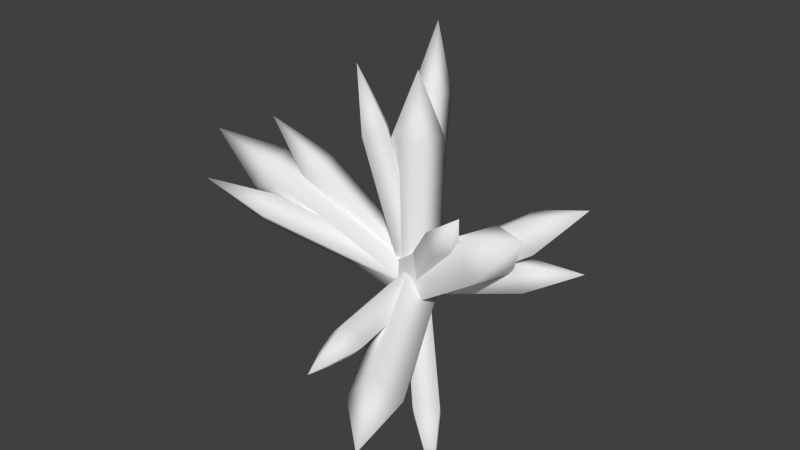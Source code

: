 # Source: AsteroidCrystal.blend  (saved by Blender 2.79.0; exported with 4.5.12 LTS)
import bpy
from mathutils import Matrix  # noqa: F401  (used for matrix-valued properties, if any)

bpy.ops.wm.read_factory_settings(use_empty=True)
scene = bpy.context.scene
scene.name = 'Scene'

# ---- collections
col_collection_1 = bpy.data.collections.new('Collection 1'); scene.collection.children.link(col_collection_1)

# ---- materials (node trees are filled in below, after node groups)
mat_crystal = bpy.data.materials.new('Crystal')
mat_crystal.alpha_threshold = 0.0
mat_crystal.use_transparent_shadow = False
mat_crystal.roughness = 0.5

# ---- material node trees

# ---- world
world_world = bpy.data.worlds.new('World'); scene.world = world_world
world_world.color = (0.05088, 0.05088, 0.05088)
world_world.use_sun_shadow = False
world_world.sun_shadow_jitter_overblur = 0.0
world_world.cycles.sampling_method = 'NONE'
world_world.cycles.sample_map_resolution = 256

# ---- meshes
me_cyrstalasteroid = bpy.data.meshes.new('CyrstalAsteroid')
me_cyrstalasteroid.from_pydata([(-0.1247, -0.1247, 0.0), (-0.1247, -0.1247, 1.052), (-0.1247, 0.1247, 0.0), (-0.1247, 0.1247, 1.052), (0.1247, -0.1247, 0.0), (0.1247, -0.1247, 1.052), (0.1247, 0.1247, 0.0), (0.1247, 0.1247, 1.052), (0.0, 0.0, 1.513), (-0.09309, -0.09034, 0.01184), (-0.1776, 0.1648, 1.294), (-0.09073, 0.09034, -0.02395), (-0.1753, 0.3455, 1.259), (0.09073, -0.09034, 0.02395), (0.006202, 0.1648, 1.306), (0.09309, 0.09034, -0.01184), (0.008561, 0.3455, 1.271), (-0.1143, 0.345, 1.734), (-0.01431, -0.1152, -0.01921), (-0.2445, -0.2696, 1.078), (-0.1143, 0.01779, -0.02148), (-0.3445, -0.1366, 1.076), (0.1143, -0.01779, 0.02148), (-0.1159, -0.1722, 1.119), (0.01431, 0.1152, 0.01921), (-0.2159, -0.03915, 1.116), (-0.3241, -0.2173, 1.545), (-0.1362, -0.1164, 0.1273), (0.6113, -0.3833, 0.6834), (-0.03173, 0.1763, 0.1273), (0.7158, -0.09057, 0.6834), (0.03173, -0.1763, -0.1273), (0.7792, -0.4432, 0.4289), (0.1362, 0.1164, -0.1273), (0.8837, -0.1505, 0.4289), (1.104, -0.394, 0.8211), (-0.04023, -0.08251, 0.07522), (0.9183, -0.1766, 0.4847), (-0.02552, 0.08463, 0.07919), (0.933, -0.009484, 0.4887), (0.02552, -0.08463, -0.07919), (0.9841, -0.1787, 0.3303), (0.04023, 0.08251, -0.07522), (0.9988, -0.01161, 0.3343), (1.381, -0.1356, 0.5901), (-0.09674, -0.04088, 0.05527), (0.3956, -0.3999, 0.6514), (-0.005313, 0.09957, 0.06435), (0.487, -0.2594, 0.6605), (0.005313, -0.09957, -0.06435), (0.4977, -0.4586, 0.5318), (0.09674, 0.04088, -0.05527), (0.5891, -0.3181, 0.5409), (0.759, -0.5534, 0.919), (-0.06223, -0.1156, 0.0849), (0.871, -0.1246, 0.7566), (-0.06685, 0.1053, 0.09429), (0.8663, 0.09626, 0.766), (0.06685, -0.1053, -0.09429), (1.0, -0.1143, 0.5774), (0.06223, 0.1156, -0.0849), (0.9954, 0.1066, 0.5868), (1.308, -0.01261, 0.9414), (0.06606, 0.08672, 0.04175), (-0.74, 0.8477, -0.2636), (-0.05067, -0.01173, 0.1045), (-0.8567, 0.7493, -0.2009), (0.05067, 0.01173, -0.1045), (-0.7554, 0.7727, -0.4099), (-0.06606, -0.08672, -0.04175), (-0.8721, 0.6743, -0.3471), (-1.13, 1.067, -0.428), (0.05528, 0.09476, 0.04527), (-0.6108, 0.7246, -0.4597), (-0.07297, -0.002136, 0.09357), (-0.739, 0.6277, -0.4114), (0.07297, 0.002136, -0.09357), (-0.5931, 0.632, -0.5986), (-0.05528, -0.09476, -0.04527), (-0.7213, 0.5351, -0.5503), (-0.9599, 0.9077, -0.7278), (0.06596, 0.08299, 0.08254), (-0.4657, 0.8263, -0.24), (-0.09092, -0.02333, 0.09612), (-0.6226, 0.72, -0.2264), (0.09092, 0.02333, -0.09612), (-0.4408, 0.7667, -0.4186), (-0.06596, -0.08299, -0.08254), (-0.5977, 0.6604, -0.4051), (-0.785, 1.097, -0.4762), (-0.04684, -0.01918, -0.1062), (-0.9159, -0.5615, 0.3749), (-0.05906, 0.1015, 0.007717), (-0.9281, -0.4408, 0.4888), (0.05906, -0.1015, -0.007717), (-0.81, -0.6438, 0.4734), (0.04684, 0.01918, 0.1062), (-0.8222, -0.5232, 0.5873), (-1.224, -0.7636, 0.6774), (-0.08874, 0.06951, -0.06527), (-0.7864, -0.1465, 0.6531), (0.03498, 0.1067, 0.06605), (-0.6627, -0.1094, 0.7845), (-0.03498, -0.1067, -0.06605), (-0.7326, -0.3227, 0.6524), (0.08874, -0.06951, 0.06527), (-0.6089, -0.2856, 0.7837), (-1.012, -0.3134, 1.042), (-0.1085, 0.09743, -0.09918), (-1.083, -0.2891, 0.5869), (0.02275, 0.1365, 0.1092), (-0.9518, -0.25, 0.7953), (-0.02275, -0.1365, -0.1092), (-0.9973, -0.5231, 0.5768), (0.1085, -0.09743, 0.09918), (-0.8661, -0.484, 0.7852), (-1.334, -0.529, 0.9389), (-0.1567, -0.08051, -0.007379), (0.4175, -1.186, -0.144), (0.00227, -0.02047, 0.1751), (0.5765, -1.126, 0.03852), (-0.00227, 0.02047, -0.1751), (0.572, -1.085, -0.3117), (0.1567, 0.08051, 0.007379), (0.7309, -1.025, -0.1292), (0.7858, -1.512, -0.187), (-0.1263, -0.03132, -0.004792), (0.1164, -1.023, 0.07631), (-0.00712, 0.008867, 0.1298), (0.2357, -0.9831, 0.2109), (0.00712, -0.008867, -0.1298), (0.2499, -1.001, -0.04865), (0.1263, 0.03132, 0.004792), (0.3691, -0.9606, 0.0859), (0.3522, -1.439, 0.1177), (-0.07315, -0.02852, -0.08766), (0.6563, -0.8191, -0.4392), (-0.05238, -0.07923, 0.06949), (0.6771, -0.8698, -0.2821), (0.05238, 0.07923, -0.06949), (0.7819, -0.7114, -0.4211), (0.07315, 0.02852, 0.08766), (0.8026, -0.7621, -0.2639), (1.027, -1.113, -0.495)], [], [(3, 0, 1), (7, 2, 3), (5, 6, 7), (1, 4, 5), (5, 7, 8), (3, 1, 8), (1, 5, 8), (7, 3, 8), (3, 2, 0), (7, 6, 2), (5, 4, 6), (1, 0, 4), (12, 9, 10), (16, 11, 12), (14, 15, 16), (10, 13, 14), (14, 16, 17), (12, 10, 17), (10, 14, 17), (16, 12, 17), (12, 11, 9), (16, 15, 11), (14, 13, 15), (10, 9, 13), (21, 18, 19), (25, 20, 21), (23, 24, 25), (19, 22, 23), (23, 25, 26), (21, 19, 26), (19, 23, 26), (25, 21, 26), (21, 20, 18), (25, 24, 20), (23, 22, 24), (19, 18, 22), (30, 27, 28), (34, 29, 30), (32, 33, 34), (28, 31, 32), (32, 34, 35), (30, 28, 35), (28, 32, 35), (34, 30, 35), (30, 29, 27), (34, 33, 29), (32, 31, 33), (28, 27, 31), (39, 36, 37), (43, 38, 39), (41, 42, 43), (37, 40, 41), (41, 43, 44), (39, 37, 44), (37, 41, 44), (43, 39, 44), (39, 38, 36), (43, 42, 38), (41, 40, 42), (37, 36, 40), (48, 45, 46), (52, 47, 48), (50, 51, 52), (46, 49, 50), (50, 52, 53), (48, 46, 53), (46, 50, 53), (52, 48, 53), (48, 47, 45), (52, 51, 47), (50, 49, 51), (46, 45, 49), (57, 54, 55), (61, 56, 57), (59, 60, 61), (55, 58, 59), (59, 61, 62), (57, 55, 62), (55, 59, 62), (61, 57, 62), (57, 56, 54), (61, 60, 56), (59, 58, 60), (55, 54, 58), (66, 63, 64), (70, 65, 66), (68, 69, 70), (64, 67, 68), (68, 70, 71), (66, 64, 71), (64, 68, 71), (70, 66, 71), (66, 65, 63), (70, 69, 65), (68, 67, 69), (64, 63, 67), (75, 72, 73), (79, 74, 75), (77, 78, 79), (73, 76, 77), (77, 79, 80), (75, 73, 80), (73, 77, 80), (79, 75, 80), (75, 74, 72), (79, 78, 74), (77, 76, 78), (73, 72, 76), (84, 81, 82), (88, 83, 84), (86, 87, 88), (82, 85, 86), (86, 88, 89), (84, 82, 89), (82, 86, 89), (88, 84, 89), (84, 83, 81), (88, 87, 83), (86, 85, 87), (82, 81, 85), (93, 90, 91), (97, 92, 93), (95, 96, 97), (91, 94, 95), (95, 97, 98), (93, 91, 98), (91, 95, 98), (97, 93, 98), (93, 92, 90), (97, 96, 92), (95, 94, 96), (91, 90, 94), (102, 99, 100), (106, 101, 102), (104, 105, 106), (100, 103, 104), (104, 106, 107), (102, 100, 107), (100, 104, 107), (106, 102, 107), (102, 101, 99), (106, 105, 101), (104, 103, 105), (100, 99, 103), (111, 108, 109), (115, 110, 111), (113, 114, 115), (109, 112, 113), (113, 115, 116), (111, 109, 116), (109, 113, 116), (115, 111, 116), (111, 110, 108), (115, 114, 110), (113, 112, 114), (109, 108, 112), (120, 117, 118), (124, 119, 120), (122, 123, 124), (118, 121, 122), (122, 124, 125), (120, 118, 125), (118, 122, 125), (124, 120, 125), (120, 119, 117), (124, 123, 119), (122, 121, 123), (118, 117, 121), (129, 126, 127), (133, 128, 129), (131, 132, 133), (127, 130, 131), (131, 133, 134), (129, 127, 134), (127, 131, 134), (133, 129, 134), (129, 128, 126), (133, 132, 128), (131, 130, 132), (127, 126, 130), (138, 135, 136), (142, 137, 138), (140, 141, 142), (136, 139, 140), (140, 142, 143), (138, 136, 143), (136, 140, 143), (142, 138, 143), (138, 137, 135), (142, 141, 137), (140, 139, 141), (136, 135, 139)])
me_cyrstalasteroid.polygons.foreach_set('use_smooth', [True] * 192)
_uv = me_cyrstalasteroid.uv_layers.new(name='UVMap')
_uv.uv.foreach_set('vector', [0.192, 0.8195, 0.3436, 0.0001515, 0.3432, 0.8195, 0.6455, 0.8197, 0.797, 0.0003728, 0.7966, 0.8197, 0.4943, 0.8196, 0.6459, 0.000299, 0.6455, 0.8197, 0.3432, 0.8195, 0.4947, 0.0002252, 0.4943, 0.8196, 0.4943, 0.8196, 0.6455, 0.8197, 0.5698, 0.9998, 0.192, 0.8195, 0.3432, 0.8195, 0.2675, 0.9997, 0.3432, 0.8195, 0.4943, 0.8196, 0.4186, 0.9998, 0.6455, 0.8197, 0.7966, 0.8197, 0.7209, 0.9999, 0.192, 0.8195, 0.1924, 7.777e-05, 0.3436, 0.0001515, 0.6455, 0.8197, 0.6459, 0.000299, 0.797, 0.0003728, 0.4943, 0.8196, 0.4947, 0.0002252, 0.6459, 0.000299, 0.3432, 0.8195, 0.3436, 0.0001515, 0.4947, 0.0002252, 0.192, 0.8195, 0.3436, 0.0001515, 0.3432, 0.8195, 0.6455, 0.8197, 0.797, 0.0003728, 0.7966, 0.8197, 0.4943, 0.8196, 0.6459, 0.000299, 0.6455, 0.8197, 0.3432, 0.8195, 0.4947, 0.0002252, 0.4943, 0.8196, 0.4943, 0.8196, 0.6455, 0.8197, 0.5698, 0.9998, 0.192, 0.8195, 0.3432, 0.8195, 0.2675, 0.9997, 0.3432, 0.8195, 0.4943, 0.8196, 0.4186, 0.9998, 0.6455, 0.8197, 0.7966, 0.8197, 0.7209, 0.9999, 0.192, 0.8195, 0.1924, 7.777e-05, 0.3436, 0.0001515, 0.6455, 0.8197, 0.6459, 0.000299, 0.797, 0.0003728, 0.4943, 0.8196, 0.4947, 0.0002252, 0.6459, 0.000299, 0.3432, 0.8195, 0.3436, 0.0001515, 0.4947, 0.0002252, 0.192, 0.8195, 0.3436, 0.0001515, 0.3432, 0.8195, 0.6455, 0.8197, 0.797, 0.0003728, 0.7966, 0.8197, 0.4943, 0.8196, 0.6459, 0.000299, 0.6455, 0.8197, 0.3432, 0.8195, 0.4947, 0.0002252, 0.4943, 0.8196, 0.4943, 0.8196, 0.6455, 0.8197, 0.5698, 0.9998, 0.192, 0.8195, 0.3432, 0.8195, 0.2675, 0.9997, 0.3432, 0.8195, 0.4943, 0.8196, 0.4186, 0.9998, 0.6455, 0.8197, 0.7966, 0.8197, 0.7209, 0.9999, 0.192, 0.8195, 0.1924, 7.777e-05, 0.3436, 0.0001515, 0.6455, 0.8197, 0.6459, 0.000299, 0.797, 0.0003728, 0.4943, 0.8196, 0.4947, 0.0002252, 0.6459, 0.000299, 0.3432, 0.8195, 0.3436, 0.0001515, 0.4947, 0.0002252, 0.192, 0.8195, 0.3436, 0.0001515, 0.3432, 0.8195, 0.6455, 0.8197, 0.797, 0.0003728, 0.7966, 0.8197, 0.4943, 0.8196, 0.6459, 0.000299, 0.6455, 0.8197, 0.3432, 0.8195, 0.4947, 0.0002252, 0.4943, 0.8196, 0.4943, 0.8196, 0.6455, 0.8197, 0.5698, 0.9998, 0.192, 0.8195, 0.3432, 0.8195, 0.2675, 0.9997, 0.3432, 0.8195, 0.4943, 0.8196, 0.4186, 0.9998, 0.6455, 0.8197, 0.7966, 0.8197, 0.7209, 0.9999, 0.192, 0.8195, 0.1924, 7.777e-05, 0.3436, 0.0001515, 0.6455, 0.8197, 0.6459, 0.000299, 0.797, 0.0003728, 0.4943, 0.8196, 0.4947, 0.0002252, 0.6459, 0.000299, 0.3432, 0.8195, 0.3436, 0.0001515, 0.4947, 0.0002252, 0.192, 0.8195, 0.3436, 0.0001515, 0.3432, 0.8195, 0.6455, 0.8197, 0.797, 0.0003728, 0.7966, 0.8197, 0.4943, 0.8196, 0.6459, 0.000299, 0.6455, 0.8197, 0.3432, 0.8195, 0.4947, 0.0002252, 0.4943, 0.8196, 0.4943, 0.8196, 0.6455, 0.8197, 0.5698, 0.9998, 0.192, 0.8195, 0.3432, 0.8195, 0.2675, 0.9997, 0.3432, 0.8195, 0.4943, 0.8196, 0.4186, 0.9998, 0.6455, 0.8197, 0.7966, 0.8197, 0.7209, 0.9999, 0.192, 0.8195, 0.1924, 7.777e-05, 0.3436, 0.0001515, 0.6455, 0.8197, 0.6459, 0.000299, 0.797, 0.0003728, 0.4943, 0.8196, 0.4947, 0.0002252, 0.6459, 0.000299, 0.3432, 0.8195, 0.3436, 0.0001515, 0.4947, 0.0002252, 0.192, 0.8195, 0.3436, 0.0001515, 0.3432, 0.8195, 0.6455, 0.8197, 0.797, 0.0003728, 0.7966, 0.8197, 0.4943, 0.8196, 0.6459, 0.000299, 0.6455, 0.8197, 0.3432, 0.8195, 0.4947, 0.0002252, 0.4943, 0.8196, 0.4943, 0.8196, 0.6455, 0.8197, 0.5698, 0.9998, 0.192, 0.8195, 0.3432, 0.8195, 0.2675, 0.9997, 0.3432, 0.8195, 0.4943, 0.8196, 0.4186, 0.9998, 0.6455, 0.8197, 0.7966, 0.8197, 0.7209, 0.9999, 0.192, 0.8195, 0.1924, 7.777e-05, 0.3436, 0.0001515, 0.6455, 0.8197, 0.6459, 0.000299, 0.797, 0.0003728, 0.4943, 0.8196, 0.4947, 0.0002252, 0.6459, 0.000299, 0.3432, 0.8195, 0.3436, 0.0001515, 0.4947, 0.0002252, 0.192, 0.8195, 0.3436, 0.0001515, 0.3432, 0.8195, 0.6455, 0.8197, 0.797, 0.0003728, 0.7966, 0.8197, 0.4943, 0.8196, 0.6459, 0.000299, 0.6455, 0.8197, 0.3432, 0.8195, 0.4947, 0.0002252, 0.4943, 0.8196, 0.4943, 0.8196, 0.6455, 0.8197, 0.5698, 0.9998, 0.192, 0.8195, 0.3432, 0.8195, 0.2675, 0.9997, 0.3432, 0.8195, 0.4943, 0.8196, 0.4186, 0.9998, 0.6455, 0.8197, 0.7966, 0.8197, 0.7209, 0.9999, 0.192, 0.8195, 0.1924, 7.777e-05, 0.3436, 0.0001515, 0.6455, 0.8197, 0.6459, 0.000299, 0.797, 0.0003728, 0.4943, 0.8196, 0.4947, 0.0002252, 0.6459, 0.000299, 0.3432, 0.8195, 0.3436, 0.0001515, 0.4947, 0.0002252, 0.192, 0.8195, 0.3436, 0.0001515, 0.3432, 0.8195, 0.6455, 0.8197, 0.797, 0.0003728, 0.7966, 0.8197, 0.4943, 0.8196, 0.6459, 0.000299, 0.6455, 0.8197, 0.3432, 0.8195, 0.4947, 0.0002252, 0.4943, 0.8196, 0.4943, 0.8196, 0.6455, 0.8197, 0.5698, 0.9998, 0.192, 0.8195, 0.3432, 0.8195, 0.2675, 0.9997, 0.3432, 0.8195, 0.4943, 0.8196, 0.4186, 0.9998, 0.6455, 0.8197, 0.7966, 0.8197, 0.7209, 0.9999, 0.192, 0.8195, 0.1924, 7.777e-05, 0.3436, 0.0001515, 0.6455, 0.8197, 0.6459, 0.000299, 0.797, 0.0003728, 0.4943, 0.8196, 0.4947, 0.0002252, 0.6459, 0.000299, 0.3432, 0.8195, 0.3436, 0.0001515, 0.4947, 0.0002252, 0.192, 0.8195, 0.3436, 0.0001515, 0.3432, 0.8195, 0.6455, 0.8197, 0.797, 0.0003728, 0.7966, 0.8197, 0.4943, 0.8196, 0.6459, 0.000299, 0.6455, 0.8197, 0.3432, 0.8195, 0.4947, 0.0002252, 0.4943, 0.8196, 0.4943, 0.8196, 0.6455, 0.8197, 0.5698, 0.9998, 0.192, 0.8195, 0.3432, 0.8195, 0.2675, 0.9997, 0.3432, 0.8195, 0.4943, 0.8196, 0.4186, 0.9998, 0.6455, 0.8197, 0.7966, 0.8197, 0.7209, 0.9999, 0.192, 0.8195, 0.1924, 7.777e-05, 0.3436, 0.0001515, 0.6455, 0.8197, 0.6459, 0.000299, 0.797, 0.0003728, 0.4943, 0.8196, 0.4947, 0.0002252, 0.6459, 0.000299, 0.3432, 0.8195, 0.3436, 0.0001515, 0.4947, 0.0002252, 0.192, 0.8195, 0.3436, 0.0001515, 0.3432, 0.8195, 0.6455, 0.8197, 0.797, 0.0003728, 0.7966, 0.8197, 0.4943, 0.8196, 0.6459, 0.000299, 0.6455, 0.8197, 0.3432, 0.8195, 0.4947, 0.0002252, 0.4943, 0.8196, 0.4943, 0.8196, 0.6455, 0.8197, 0.5698, 0.9998, 0.192, 0.8195, 0.3432, 0.8195, 0.2675, 0.9997, 0.3432, 0.8195, 0.4943, 0.8196, 0.4186, 0.9998, 0.6455, 0.8197, 0.7966, 0.8197, 0.7209, 0.9999, 0.192, 0.8195, 0.1924, 7.777e-05, 0.3436, 0.0001515, 0.6455, 0.8197, 0.6459, 0.000299, 0.797, 0.0003728, 0.4943, 0.8196, 0.4947, 0.0002252, 0.6459, 0.000299, 0.3432, 0.8195, 0.3436, 0.0001515, 0.4947, 0.0002252, 0.192, 0.8195, 0.3436, 0.0001515, 0.3432, 0.8195, 0.6455, 0.8197, 0.797, 0.0003728, 0.7966, 0.8197, 0.4943, 0.8196, 0.6459, 0.000299, 0.6455, 0.8197, 0.3432, 0.8195, 0.4947, 0.0002252, 0.4943, 0.8196, 0.4943, 0.8196, 0.6455, 0.8197, 0.5698, 0.9998, 0.192, 0.8195, 0.3432, 0.8195, 0.2675, 0.9997, 0.3432, 0.8195, 0.4943, 0.8196, 0.4186, 0.9998, 0.6455, 0.8197, 0.7966, 0.8197, 0.7209, 0.9999, 0.192, 0.8195, 0.1924, 7.777e-05, 0.3436, 0.0001515, 0.6455, 0.8197, 0.6459, 0.000299, 0.797, 0.0003728, 0.4943, 0.8196, 0.4947, 0.0002252, 0.6459, 0.000299, 0.3432, 0.8195, 0.3436, 0.0001515, 0.4947, 0.0002252, 0.192, 0.8195, 0.3436, 0.0001515, 0.3432, 0.8195, 0.6455, 0.8197, 0.797, 0.0003728, 0.7966, 0.8197, 0.4943, 0.8196, 0.6459, 0.000299, 0.6455, 0.8197, 0.3432, 0.8195, 0.4947, 0.0002252, 0.4943, 0.8196, 0.4943, 0.8196, 0.6455, 0.8197, 0.5698, 0.9998, 0.192, 0.8195, 0.3432, 0.8195, 0.2675, 0.9997, 0.3432, 0.8195, 0.4943, 0.8196, 0.4186, 0.9998, 0.6455, 0.8197, 0.7966, 0.8197, 0.7209, 0.9999, 0.192, 0.8195, 0.1924, 7.777e-05, 0.3436, 0.0001515, 0.6455, 0.8197, 0.6459, 0.000299, 0.797, 0.0003728, 0.4943, 0.8196, 0.4947, 0.0002252, 0.6459, 0.000299, 0.3432, 0.8195, 0.3436, 0.0001515, 0.4947, 0.0002252, 0.192, 0.8195, 0.3436, 0.0001515, 0.3432, 0.8195, 0.6455, 0.8197, 0.797, 0.0003728, 0.7966, 0.8197, 0.4943, 0.8196, 0.6459, 0.000299, 0.6455, 0.8197, 0.3432, 0.8195, 0.4947, 0.0002252, 0.4943, 0.8196, 0.4943, 0.8196, 0.6455, 0.8197, 0.5698, 0.9998, 0.192, 0.8195, 0.3432, 0.8195, 0.2675, 0.9997, 0.3432, 0.8195, 0.4943, 0.8196, 0.4186, 0.9998, 0.6455, 0.8197, 0.7966, 0.8197, 0.7209, 0.9999, 0.192, 0.8195, 0.1924, 7.777e-05, 0.3436, 0.0001515, 0.6455, 0.8197, 0.6459, 0.000299, 0.797, 0.0003728, 0.4943, 0.8196, 0.4947, 0.0002252, 0.6459, 0.000299, 0.3432, 0.8195, 0.3436, 0.0001515, 0.4947, 0.0002252, 0.192, 0.8195, 0.3436, 0.0001515, 0.3432, 0.8195, 0.6455, 0.8197, 0.797, 0.0003728, 0.7966, 0.8197, 0.4943, 0.8196, 0.6459, 0.000299, 0.6455, 0.8197, 0.3432, 0.8195, 0.4947, 0.0002252, 0.4943, 0.8196, 0.4943, 0.8196, 0.6455, 0.8197, 0.5698, 0.9998, 0.192, 0.8195, 0.3432, 0.8195, 0.2675, 0.9997, 0.3432, 0.8195, 0.4943, 0.8196, 0.4186, 0.9998, 0.6455, 0.8197, 0.7966, 0.8197, 0.7209, 0.9999, 0.192, 0.8195, 0.1924, 7.777e-05, 0.3436, 0.0001515, 0.6455, 0.8197, 0.6459, 0.000299, 0.797, 0.0003728, 0.4943, 0.8196, 0.4947, 0.0002252, 0.6459, 0.000299, 0.3432, 0.8195, 0.3436, 0.0001515, 0.4947, 0.0002252, 0.192, 0.8195, 0.3436, 0.0001515, 0.3432, 0.8195, 0.6455, 0.8197, 0.797, 0.0003728, 0.7966, 0.8197, 0.4943, 0.8196, 0.6459, 0.000299, 0.6455, 0.8197, 0.3432, 0.8195, 0.4947, 0.0002252, 0.4943, 0.8196, 0.4943, 0.8196, 0.6455, 0.8197, 0.5698, 0.9998, 0.192, 0.8195, 0.3432, 0.8195, 0.2675, 0.9997, 0.3432, 0.8195, 0.4943, 0.8196, 0.4186, 0.9998, 0.6455, 0.8197, 0.7966, 0.8197, 0.7209, 0.9999, 0.192, 0.8195, 0.1924, 7.777e-05, 0.3436, 0.0001515, 0.6455, 0.8197, 0.6459, 0.000299, 0.797, 0.0003728, 0.4943, 0.8196, 0.4947, 0.0002252, 0.6459, 0.000299, 0.3432, 0.8195, 0.3436, 0.0001515, 0.4947, 0.0002252, 0.192, 0.8195, 0.3436, 0.0001515, 0.3432, 0.8195, 0.6455, 0.8197, 0.797, 0.0003728, 0.7966, 0.8197, 0.4943, 0.8196, 0.6459, 0.000299, 0.6455, 0.8197, 0.3432, 0.8195, 0.4947, 0.0002252, 0.4943, 0.8196, 0.4943, 0.8196, 0.6455, 0.8197, 0.5698, 0.9998, 0.192, 0.8195, 0.3432, 0.8195, 0.2675, 0.9997, 0.3432, 0.8195, 0.4943, 0.8196, 0.4186, 0.9998, 0.6455, 0.8197, 0.7966, 0.8197, 0.7209, 0.9999, 0.192, 0.8195, 0.1924, 7.777e-05, 0.3436, 0.0001515, 0.6455, 0.8197, 0.6459, 0.000299, 0.797, 0.0003728, 0.4943, 0.8196, 0.4947, 0.0002252, 0.6459, 0.000299, 0.3432, 0.8195, 0.3436, 0.0001515, 0.4947, 0.0002252])
me_cyrstalasteroid.materials.append(mat_crystal)
me_cyrstalasteroid.use_remesh_preserve_volume = False
me_cyrstalasteroid.use_remesh_preserve_attributes = False
me_cyrstalasteroid.use_mirror_vertex_groups = False
me_cyrstalasteroid.update()

# ---- objects
ob_crystalasteroid = bpy.data.objects.new('CrystalAsteroid', me_cyrstalasteroid)

# ---- transforms, parenting, visibility, modifiers, constraints
ob_crystalasteroid.location = (0.0, 0.0, 0.0)
ob_crystalasteroid.lineart.crease_threshold = 0.0

# ---- collection membership
col_collection_1.objects.link(ob_crystalasteroid)

# ---- scene / render settings (as saved in the file)
scene.frame_start = 1; scene.frame_end = 250; scene.frame_set(1)
scene.render.engine = 'BLENDER_EEVEE_NEXT'
scene.render.resolution_percentage = 50
scene.render.dither_intensity = 0.0
scene.cycles.use_denoising = False
scene.cycles.samples = 10
scene.cycles.sampling_pattern = 'TABULATED_SOBOL'
scene.cycles.light_sampling_threshold = 0.0
scene.cycles.use_adaptive_sampling = False
scene.cycles.use_light_tree = False
scene.cycles.blur_glossy = 0.0
scene.cycles.pixel_filter_type = 'GAUSSIAN'
scene.cycles.sample_clamp_indirect = 0.0
scene.view_settings.view_transform = 'Standard'
bpy.context.view_layer.update()

# ---- added for rendering (the .blend has no active camera and no usable light): camera, sun
cam_auto = bpy.data.cameras.new('AutoCamera')
cam_auto.lens = 50.0
cam_auto.sensor_width = 36.0
cam_auto.clip_end = 1000.0
ob_auto_camera = bpy.data.objects.new('AutoCamera', cam_auto)
scene.collection.objects.link(ob_auto_camera)
ob_auto_camera.location = (4.18692, -5.20311, 3.83373)
ob_auto_camera.rotation_euler = (1.09748, -7.21219e-08, 0.694738)
scene.camera = ob_auto_camera
light_auto_sun = bpy.data.lights.new('AutoSun', 'SUN')
light_auto_sun.energy = 3.0
light_auto_sun.angle = 0.0523599
ob_auto_sun = bpy.data.objects.new('AutoSun', light_auto_sun)
scene.collection.objects.link(ob_auto_sun)
ob_auto_sun.rotation_euler = (0.872665, 0.174533, 0.523599)
bpy.context.view_layer.update()
